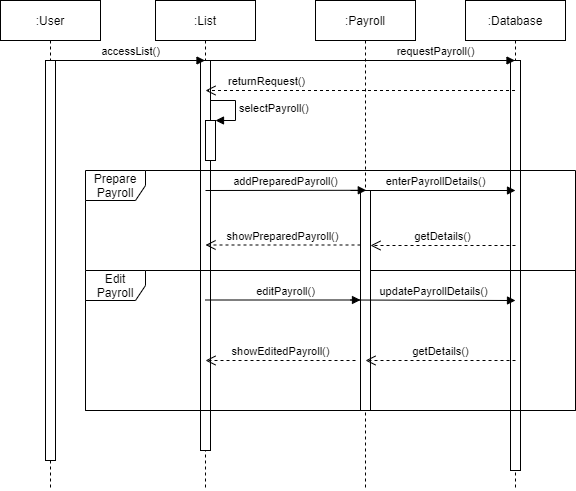

The diagram above was exported from draw.io. Its source (the exported page's mxGraphModel, read from the mxfile embedded in the PNG):
<mxGraphModel dx="1038" dy="548" grid="1" gridSize="10" guides="1" tooltips="1" connect="1" arrows="1" fold="1" page="1" pageScale="1" pageWidth="850" pageHeight="1100" math="0" shadow="0">
  <root>
    <mxCell id="0" />
    <mxCell id="1" parent="0" />
    <mxCell id="jWj-5rAQVESEOvqxtAD9-1" value=":User" style="shape=umlLifeline;perimeter=lifelinePerimeter;whiteSpace=wrap;html=1;container=1;collapsible=0;recursiveResize=0;outlineConnect=0;" vertex="1" parent="1">
      <mxGeometry x="205" y="70" width="100" height="490" as="geometry" />
    </mxCell>
    <mxCell id="jWj-5rAQVESEOvqxtAD9-9" value="" style="html=1;points=[];perimeter=orthogonalPerimeter;" vertex="1" parent="jWj-5rAQVESEOvqxtAD9-1">
      <mxGeometry x="45" y="60" width="10" height="400" as="geometry" />
    </mxCell>
    <mxCell id="jWj-5rAQVESEOvqxtAD9-2" value=":List" style="shape=umlLifeline;perimeter=lifelinePerimeter;whiteSpace=wrap;html=1;container=1;collapsible=0;recursiveResize=0;outlineConnect=0;" vertex="1" parent="1">
      <mxGeometry x="360" y="70" width="100" height="490" as="geometry" />
    </mxCell>
    <mxCell id="jWj-5rAQVESEOvqxtAD9-12" value="" style="html=1;points=[];perimeter=orthogonalPerimeter;" vertex="1" parent="jWj-5rAQVESEOvqxtAD9-2">
      <mxGeometry x="45" y="60" width="10" height="390" as="geometry" />
    </mxCell>
    <mxCell id="jWj-5rAQVESEOvqxtAD9-3" value=":Payroll" style="shape=umlLifeline;perimeter=lifelinePerimeter;whiteSpace=wrap;html=1;container=1;collapsible=0;recursiveResize=0;outlineConnect=0;" vertex="1" parent="1">
      <mxGeometry x="520" y="70" width="100" height="490" as="geometry" />
    </mxCell>
    <mxCell id="jWj-5rAQVESEOvqxtAD9-4" value=":Database" style="shape=umlLifeline;perimeter=lifelinePerimeter;whiteSpace=wrap;html=1;container=1;collapsible=0;recursiveResize=0;outlineConnect=0;" vertex="1" parent="1">
      <mxGeometry x="670" y="70" width="100" height="490" as="geometry" />
    </mxCell>
    <mxCell id="jWj-5rAQVESEOvqxtAD9-10" value="" style="html=1;points=[];perimeter=orthogonalPerimeter;" vertex="1" parent="jWj-5rAQVESEOvqxtAD9-4">
      <mxGeometry x="45" y="60" width="10" height="410" as="geometry" />
    </mxCell>
    <mxCell id="jWj-5rAQVESEOvqxtAD9-17" value="accessList()" style="html=1;verticalAlign=bottom;endArrow=block;" edge="1" parent="1" target="jWj-5rAQVESEOvqxtAD9-2">
      <mxGeometry width="80" relative="1" as="geometry">
        <mxPoint x="260" y="130" as="sourcePoint" />
        <mxPoint x="340" y="130" as="targetPoint" />
      </mxGeometry>
    </mxCell>
    <mxCell id="jWj-5rAQVESEOvqxtAD9-19" value="requestPayroll()" style="html=1;verticalAlign=bottom;endArrow=block;" edge="1" parent="1" target="jWj-5rAQVESEOvqxtAD9-4">
      <mxGeometry x="0.4863" width="80" relative="1" as="geometry">
        <mxPoint x="410" y="130" as="sourcePoint" />
        <mxPoint x="490" y="130" as="targetPoint" />
        <mxPoint as="offset" />
      </mxGeometry>
    </mxCell>
    <mxCell id="jWj-5rAQVESEOvqxtAD9-33" value="returnRequest()" style="html=1;verticalAlign=bottom;endArrow=open;dashed=1;endSize=8;" edge="1" parent="1" source="jWj-5rAQVESEOvqxtAD9-4">
      <mxGeometry x="0.6123" relative="1" as="geometry">
        <mxPoint x="490" y="160" as="sourcePoint" />
        <mxPoint x="410" y="160" as="targetPoint" />
        <mxPoint x="1" as="offset" />
      </mxGeometry>
    </mxCell>
    <mxCell id="jWj-5rAQVESEOvqxtAD9-34" value="" style="html=1;points=[];perimeter=orthogonalPerimeter;" vertex="1" parent="1">
      <mxGeometry x="410" y="190" width="10" height="40" as="geometry" />
    </mxCell>
    <mxCell id="jWj-5rAQVESEOvqxtAD9-35" value="selectPayroll()" style="edgeStyle=orthogonalEdgeStyle;html=1;align=left;spacingLeft=2;endArrow=block;rounded=0;entryX=1;entryY=0;" edge="1" target="jWj-5rAQVESEOvqxtAD9-34" parent="1">
      <mxGeometry relative="1" as="geometry">
        <mxPoint x="415" y="170" as="sourcePoint" />
        <Array as="points">
          <mxPoint x="440" y="170" />
        </Array>
      </mxGeometry>
    </mxCell>
    <mxCell id="jWj-5rAQVESEOvqxtAD9-36" value="Prepare Payroll" style="shape=umlFrame;whiteSpace=wrap;html=1;" vertex="1" parent="1">
      <mxGeometry x="290" y="240" width="490" height="240" as="geometry" />
    </mxCell>
    <mxCell id="jWj-5rAQVESEOvqxtAD9-37" value="Edit Payroll" style="shape=umlFrame;whiteSpace=wrap;html=1;" vertex="1" parent="1">
      <mxGeometry x="290" y="340" width="490" height="140" as="geometry" />
    </mxCell>
    <mxCell id="jWj-5rAQVESEOvqxtAD9-38" value="" style="html=1;points=[];perimeter=orthogonalPerimeter;" vertex="1" parent="1">
      <mxGeometry x="565" y="260" width="10" height="220" as="geometry" />
    </mxCell>
    <mxCell id="jWj-5rAQVESEOvqxtAD9-40" value="addPreparedPayroll()" style="html=1;verticalAlign=bottom;endArrow=block;entryX=0.58;entryY=-0.001;entryDx=0;entryDy=0;entryPerimeter=0;" edge="1" parent="1" target="jWj-5rAQVESEOvqxtAD9-38">
      <mxGeometry width="80" relative="1" as="geometry">
        <mxPoint x="410" y="260" as="sourcePoint" />
        <mxPoint x="490" y="260" as="targetPoint" />
      </mxGeometry>
    </mxCell>
    <mxCell id="jWj-5rAQVESEOvqxtAD9-43" value="editPayroll()" style="html=1;verticalAlign=bottom;endArrow=block;" edge="1" parent="1" target="jWj-5rAQVESEOvqxtAD9-38">
      <mxGeometry x="0.037" width="80" relative="1" as="geometry">
        <mxPoint x="410" y="369.5" as="sourcePoint" />
        <mxPoint x="490" y="369.5" as="targetPoint" />
        <mxPoint as="offset" />
      </mxGeometry>
    </mxCell>
    <mxCell id="jWj-5rAQVESEOvqxtAD9-44" value="enterPayrollDetails()" style="html=1;verticalAlign=bottom;endArrow=block;" edge="1" parent="1">
      <mxGeometry x="0.0303" width="80" relative="1" as="geometry">
        <mxPoint x="555" y="260" as="sourcePoint" />
        <mxPoint x="720" y="260" as="targetPoint" />
        <mxPoint as="offset" />
      </mxGeometry>
    </mxCell>
    <mxCell id="jWj-5rAQVESEOvqxtAD9-46" value="getDetails()" style="html=1;verticalAlign=bottom;endArrow=open;dashed=1;endSize=8;" edge="1" parent="1" target="jWj-5rAQVESEOvqxtAD9-38">
      <mxGeometry relative="1" as="geometry">
        <mxPoint x="720" y="315" as="sourcePoint" />
        <mxPoint x="580" y="315" as="targetPoint" />
      </mxGeometry>
    </mxCell>
    <mxCell id="jWj-5rAQVESEOvqxtAD9-47" value="showPreparedPayroll()" style="html=1;verticalAlign=bottom;endArrow=open;dashed=1;endSize=8;" edge="1" parent="1" source="jWj-5rAQVESEOvqxtAD9-38">
      <mxGeometry relative="1" as="geometry">
        <mxPoint x="550" y="315" as="sourcePoint" />
        <mxPoint x="410" y="314.5" as="targetPoint" />
      </mxGeometry>
    </mxCell>
    <mxCell id="jWj-5rAQVESEOvqxtAD9-48" value="updatePayrollDetails()" style="html=1;verticalAlign=bottom;endArrow=block;" edge="1" parent="1">
      <mxGeometry width="80" relative="1" as="geometry">
        <mxPoint x="555" y="369.5" as="sourcePoint" />
        <mxPoint x="720" y="370" as="targetPoint" />
      </mxGeometry>
    </mxCell>
    <mxCell id="jWj-5rAQVESEOvqxtAD9-49" value="getDetails()" style="html=1;verticalAlign=bottom;endArrow=open;dashed=1;endSize=8;" edge="1" parent="1">
      <mxGeometry relative="1" as="geometry">
        <mxPoint x="720" y="430" as="sourcePoint" />
        <mxPoint x="570" y="430" as="targetPoint" />
      </mxGeometry>
    </mxCell>
    <mxCell id="jWj-5rAQVESEOvqxtAD9-50" value="showEditedPayroll()" style="html=1;verticalAlign=bottom;endArrow=open;dashed=1;endSize=8;" edge="1" parent="1">
      <mxGeometry relative="1" as="geometry">
        <mxPoint x="560" y="430" as="sourcePoint" />
        <mxPoint x="410" y="430" as="targetPoint" />
      </mxGeometry>
    </mxCell>
  </root>
</mxGraphModel>